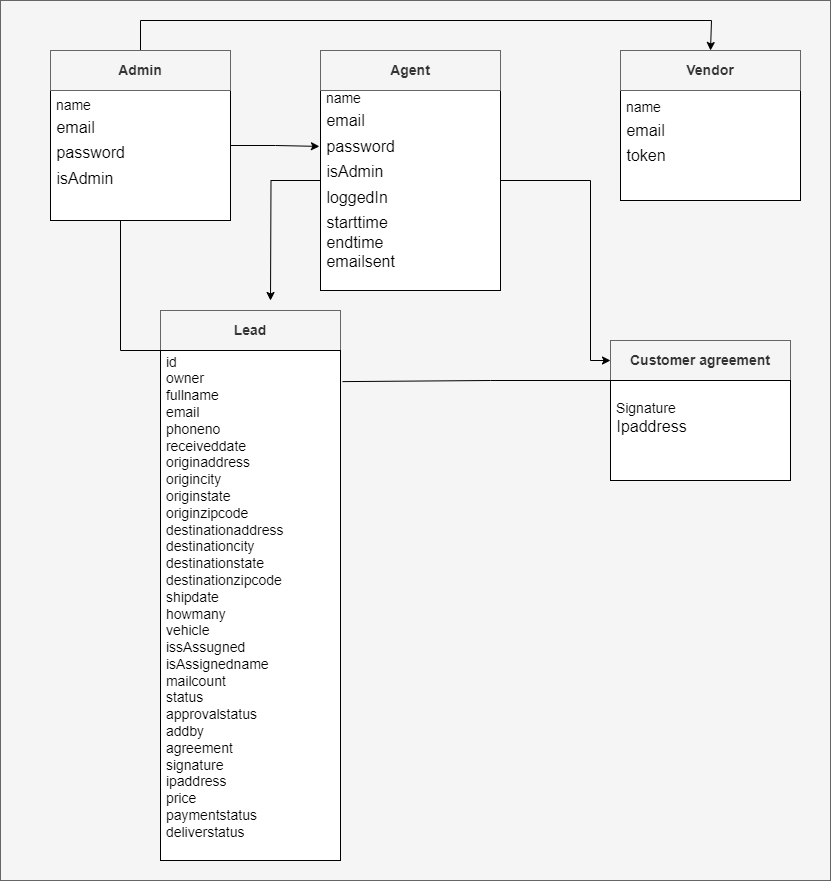

The diagram above was exported from draw.io. Its source (the exported page's mxGraphModel, read from the mxfile embedded in the PNG):
<mxGraphModel dx="880" dy="436" grid="1" gridSize="10" guides="1" tooltips="1" connect="1" arrows="1" fold="1" page="1" pageScale="1" pageWidth="850" pageHeight="1100" math="0" shadow="0">
  <root>
    <mxCell id="0" />
    <mxCell id="1" parent="0" />
    <mxCell id="_4WlJFU0rIF2tGG9njkx-24" value="" style="rounded=0;whiteSpace=wrap;html=1;fillColor=#f5f5f5;fontColor=#333333;strokeColor=#666666;" parent="1" vertex="1">
      <mxGeometry x="10" y="20" width="830" height="880" as="geometry" />
    </mxCell>
    <mxCell id="_4WlJFU0rIF2tGG9njkx-3" style="edgeStyle=orthogonalEdgeStyle;rounded=0;orthogonalLoop=1;jettySize=auto;html=1;entryX=0.017;entryY=0.22;entryDx=0;entryDy=0;entryPerimeter=0;" parent="1" source="_4WlJFU0rIF2tGG9njkx-4" edge="1">
      <mxGeometry relative="1" as="geometry">
        <mxPoint x="193.05999999999995" y="452.20000000000005" as="targetPoint" />
        <Array as="points">
          <mxPoint x="130" y="370" />
          <mxPoint x="181" y="370" />
          <mxPoint x="181" y="452" />
        </Array>
      </mxGeometry>
    </mxCell>
    <mxCell id="_4WlJFU0rIF2tGG9njkx-20" style="edgeStyle=orthogonalEdgeStyle;rounded=0;orthogonalLoop=1;jettySize=auto;html=1;entryX=-0.006;entryY=0.345;entryDx=0;entryDy=0;entryPerimeter=0;" parent="1" source="_4WlJFU0rIF2tGG9njkx-4" target="_4WlJFU0rIF2tGG9njkx-8" edge="1">
      <mxGeometry relative="1" as="geometry" />
    </mxCell>
    <mxCell id="_4WlJFU0rIF2tGG9njkx-4" value="&lt;div style=&quot;text-align: justify;&quot;&gt;&lt;span style=&quot;vertical-align: super; background-color: initial;&quot;&gt;&lt;font style=&quot;font-size: 14px;&quot;&gt;&amp;nbsp;name&lt;/font&gt;&lt;/span&gt;&lt;/div&gt;&lt;sup&gt;&lt;font style=&quot;&quot; size=&quot;3&quot;&gt;&lt;div style=&quot;text-align: justify;&quot;&gt;&lt;span style=&quot;vertical-align: super; background-color: initial;&quot;&gt;&amp;nbsp;email&lt;/span&gt;&lt;/div&gt;&lt;div style=&quot;text-align: justify;&quot;&gt;&lt;span style=&quot;vertical-align: super; background-color: initial;&quot;&gt;&amp;nbsp;password&lt;/span&gt;&lt;/div&gt;&lt;div style=&quot;text-align: justify;&quot;&gt;&lt;span style=&quot;vertical-align: super; background-color: initial;&quot;&gt;&amp;nbsp;isAdmin&lt;/span&gt;&lt;/div&gt;&lt;/font&gt;&lt;/sup&gt;" style="rounded=0;whiteSpace=wrap;html=1;align=left;" parent="1" vertex="1">
      <mxGeometry x="60" y="90" width="180" height="150" as="geometry" />
    </mxCell>
    <mxCell id="_4WlJFU0rIF2tGG9njkx-22" style="edgeStyle=orthogonalEdgeStyle;rounded=0;orthogonalLoop=1;jettySize=auto;html=1;entryX=0.5;entryY=0;entryDx=0;entryDy=0;" parent="1" source="_4WlJFU0rIF2tGG9njkx-5" target="_4WlJFU0rIF2tGG9njkx-11" edge="1">
      <mxGeometry relative="1" as="geometry">
        <mxPoint x="720" y="50" as="targetPoint" />
        <Array as="points">
          <mxPoint x="150" y="40" />
          <mxPoint x="721" y="40" />
        </Array>
      </mxGeometry>
    </mxCell>
    <mxCell id="_4WlJFU0rIF2tGG9njkx-5" value="&lt;b&gt;&lt;font style=&quot;font-size: 14px;&quot;&gt;Admin&lt;/font&gt;&lt;/b&gt;" style="rounded=0;whiteSpace=wrap;html=1;fillColor=#f5f5f5;fontColor=#333333;strokeColor=#666666;" parent="1" vertex="1">
      <mxGeometry x="60" y="70" width="180" height="40" as="geometry" />
    </mxCell>
    <mxCell id="_4WlJFU0rIF2tGG9njkx-6" style="edgeStyle=orthogonalEdgeStyle;rounded=0;orthogonalLoop=1;jettySize=auto;html=1;" parent="1" source="_4WlJFU0rIF2tGG9njkx-8" target="_4WlJFU0rIF2tGG9njkx-17" edge="1">
      <mxGeometry relative="1" as="geometry">
        <mxPoint x="710" y="360" as="targetPoint" />
        <Array as="points">
          <mxPoint x="600" y="200" />
          <mxPoint x="600" y="380" />
        </Array>
      </mxGeometry>
    </mxCell>
    <mxCell id="_4WlJFU0rIF2tGG9njkx-23" style="edgeStyle=orthogonalEdgeStyle;rounded=0;orthogonalLoop=1;jettySize=auto;html=1;" parent="1" source="_4WlJFU0rIF2tGG9njkx-8" edge="1">
      <mxGeometry relative="1" as="geometry">
        <mxPoint x="280" y="320" as="targetPoint" />
      </mxGeometry>
    </mxCell>
    <mxCell id="_4WlJFU0rIF2tGG9njkx-8" value="&lt;div style=&quot;text-align: justify;&quot;&gt;&lt;span style=&quot;vertical-align: super; background-color: initial;&quot;&gt;&lt;font style=&quot;font-size: 14px;&quot;&gt;&amp;nbsp;name&lt;/font&gt;&lt;/span&gt;&lt;/div&gt;&lt;sup&gt;&lt;font style=&quot;&quot; size=&quot;3&quot;&gt;&lt;div style=&quot;text-align: justify;&quot;&gt;&lt;span style=&quot;vertical-align: super; background-color: initial;&quot;&gt;&amp;nbsp;email&lt;/span&gt;&lt;/div&gt;&lt;div style=&quot;text-align: justify;&quot;&gt;&lt;span style=&quot;vertical-align: super; background-color: initial;&quot;&gt;&amp;nbsp;password&lt;/span&gt;&lt;/div&gt;&lt;div style=&quot;text-align: justify;&quot;&gt;&lt;span style=&quot;vertical-align: super; background-color: initial;&quot;&gt;&amp;nbsp;isAdmin&lt;/span&gt;&lt;/div&gt;&lt;div style=&quot;text-align: justify;&quot;&gt;&lt;span style=&quot;vertical-align: super; background-color: initial;&quot;&gt;&amp;nbsp;loggedIn&lt;/span&gt;&lt;/div&gt;&lt;div style=&quot;text-align: justify;&quot;&gt;&amp;nbsp;starttime&lt;/div&gt;&lt;div style=&quot;text-align: justify;&quot;&gt;&amp;nbsp;endtime&lt;/div&gt;&lt;div style=&quot;text-align: justify;&quot;&gt;&amp;nbsp;emailsent&lt;/div&gt;&lt;/font&gt;&lt;/sup&gt;" style="rounded=0;whiteSpace=wrap;html=1;align=left;" parent="1" vertex="1">
      <mxGeometry x="330" y="90" width="180" height="220" as="geometry" />
    </mxCell>
    <mxCell id="_4WlJFU0rIF2tGG9njkx-9" value="&lt;b&gt;&lt;font style=&quot;font-size: 14px;&quot;&gt;Agent&lt;/font&gt;&lt;/b&gt;" style="rounded=0;whiteSpace=wrap;html=1;fillColor=#f5f5f5;fontColor=#333333;strokeColor=#666666;" parent="1" vertex="1">
      <mxGeometry x="330" y="70" width="180" height="40" as="geometry" />
    </mxCell>
    <mxCell id="_4WlJFU0rIF2tGG9njkx-10" value="&lt;div style=&quot;text-align: justify;&quot;&gt;&lt;span style=&quot;vertical-align: super; background-color: initial;&quot;&gt;&lt;font style=&quot;font-size: 14px;&quot;&gt;&amp;nbsp;name&lt;/font&gt;&lt;/span&gt;&lt;/div&gt;&lt;sup&gt;&lt;font style=&quot;&quot; size=&quot;3&quot;&gt;&lt;div style=&quot;text-align: justify;&quot;&gt;&lt;span style=&quot;vertical-align: super; background-color: initial;&quot;&gt;&amp;nbsp;email&lt;/span&gt;&lt;/div&gt;&lt;div style=&quot;text-align: justify;&quot;&gt;&lt;span style=&quot;vertical-align: super; background-color: initial;&quot;&gt;&amp;nbsp;token&lt;/span&gt;&lt;/div&gt;&lt;/font&gt;&lt;/sup&gt;" style="rounded=0;whiteSpace=wrap;html=1;align=left;" parent="1" vertex="1">
      <mxGeometry x="630" y="90" width="180" height="130" as="geometry" />
    </mxCell>
    <mxCell id="_4WlJFU0rIF2tGG9njkx-11" value="&lt;b&gt;&lt;font style=&quot;font-size: 14px;&quot;&gt;Vendor&lt;/font&gt;&lt;/b&gt;" style="rounded=0;whiteSpace=wrap;html=1;fillColor=#f5f5f5;fontColor=#333333;strokeColor=#666666;" parent="1" vertex="1">
      <mxGeometry x="630" y="70" width="180" height="40" as="geometry" />
    </mxCell>
    <mxCell id="_4WlJFU0rIF2tGG9njkx-12" value="&lt;b&gt;&lt;font style=&quot;font-size: 14px;&quot;&gt;Lead&lt;/font&gt;&lt;/b&gt;" style="rounded=0;whiteSpace=wrap;html=1;fillColor=#f5f5f5;fontColor=#333333;strokeColor=#666666;" parent="1" vertex="1">
      <mxGeometry x="170" y="330" width="180" height="40" as="geometry" />
    </mxCell>
    <mxCell id="_4WlJFU0rIF2tGG9njkx-16" value="&lt;div style=&quot;text-align: justify;&quot;&gt;&lt;span style=&quot;font-size: 14px;&quot;&gt;&amp;nbsp;id&lt;/span&gt;&lt;/div&gt;&lt;div style=&quot;text-align: justify;&quot;&gt;&lt;span style=&quot;font-size: 14px;&quot;&gt;&amp;nbsp;owner&lt;/span&gt;&lt;/div&gt;&lt;div style=&quot;text-align: justify;&quot;&gt;&lt;span style=&quot;font-size: 14px;&quot;&gt;&amp;nbsp;fullname&lt;/span&gt;&lt;/div&gt;&lt;div style=&quot;text-align: justify;&quot;&gt;&lt;span style=&quot;font-size: 14px;&quot;&gt;&amp;nbsp;email&lt;/span&gt;&lt;/div&gt;&lt;div style=&quot;text-align: justify;&quot;&gt;&lt;span style=&quot;font-size: 14px;&quot;&gt;&amp;nbsp;phoneno&lt;/span&gt;&lt;/div&gt;&lt;div style=&quot;text-align: justify;&quot;&gt;&lt;span style=&quot;font-size: 14px;&quot;&gt;&amp;nbsp;receiveddate&lt;/span&gt;&lt;/div&gt;&lt;div style=&quot;text-align: justify;&quot;&gt;&lt;span style=&quot;font-size: 14px;&quot;&gt;&amp;nbsp;originaddress&lt;/span&gt;&lt;/div&gt;&lt;div style=&quot;text-align: justify;&quot;&gt;&lt;span style=&quot;font-size: 14px;&quot;&gt;&amp;nbsp;origincity&lt;/span&gt;&lt;/div&gt;&lt;div style=&quot;text-align: justify;&quot;&gt;&lt;span style=&quot;font-size: 14px;&quot;&gt;&amp;nbsp;originstate&lt;/span&gt;&lt;/div&gt;&lt;div style=&quot;text-align: justify;&quot;&gt;&lt;span style=&quot;font-size: 14px;&quot;&gt;&amp;nbsp;originzipcode&lt;/span&gt;&lt;/div&gt;&lt;div style=&quot;text-align: justify;&quot;&gt;&lt;span style=&quot;font-size: 14px;&quot;&gt;&amp;nbsp;destinationaddress&lt;/span&gt;&lt;/div&gt;&lt;div style=&quot;text-align: justify;&quot;&gt;&lt;span style=&quot;font-size: 14px;&quot;&gt;&amp;nbsp;destinationcity&lt;/span&gt;&lt;/div&gt;&lt;div style=&quot;text-align: justify;&quot;&gt;&lt;span style=&quot;font-size: 14px;&quot;&gt;&amp;nbsp;destinationstate&lt;/span&gt;&lt;/div&gt;&lt;div style=&quot;text-align: justify;&quot;&gt;&lt;span style=&quot;font-size: 14px;&quot;&gt;&amp;nbsp;destinationzipcode&lt;/span&gt;&lt;/div&gt;&lt;div style=&quot;text-align: justify;&quot;&gt;&lt;span style=&quot;font-size: 14px;&quot;&gt;&amp;nbsp;shipdate&lt;/span&gt;&lt;/div&gt;&lt;div style=&quot;text-align: justify;&quot;&gt;&lt;span style=&quot;font-size: 14px;&quot;&gt;&amp;nbsp;howmany&lt;/span&gt;&lt;/div&gt;&lt;div style=&quot;text-align: justify;&quot;&gt;&lt;span style=&quot;font-size: 14px;&quot;&gt;&amp;nbsp;vehicle&lt;/span&gt;&lt;/div&gt;&lt;div style=&quot;text-align: justify;&quot;&gt;&lt;span style=&quot;font-size: 14px;&quot;&gt;&amp;nbsp;issAssugned&lt;/span&gt;&lt;/div&gt;&lt;div style=&quot;text-align: justify;&quot;&gt;&lt;span style=&quot;font-size: 14px;&quot;&gt;&amp;nbsp;isAssignedname&amp;nbsp;&lt;/span&gt;&lt;/div&gt;&lt;div style=&quot;text-align: justify;&quot;&gt;&lt;span style=&quot;font-size: 14px;&quot;&gt;&amp;nbsp;mailcount&lt;/span&gt;&lt;/div&gt;&lt;div style=&quot;text-align: justify;&quot;&gt;&lt;span style=&quot;font-size: 14px;&quot;&gt;&amp;nbsp;status&lt;/span&gt;&lt;/div&gt;&lt;div style=&quot;text-align: justify;&quot;&gt;&lt;span style=&quot;font-size: 14px;&quot;&gt;&amp;nbsp;approvalstatus&lt;/span&gt;&lt;/div&gt;&lt;div style=&quot;text-align: justify;&quot;&gt;&lt;span style=&quot;font-size: 14px;&quot;&gt;&amp;nbsp;addby&lt;/span&gt;&lt;/div&gt;&lt;div style=&quot;text-align: justify;&quot;&gt;&lt;span style=&quot;font-size: 14px;&quot;&gt;&amp;nbsp;agreement&lt;/span&gt;&lt;/div&gt;&lt;div style=&quot;text-align: justify;&quot;&gt;&lt;span style=&quot;font-size: 14px;&quot;&gt;&amp;nbsp;signature&lt;/span&gt;&lt;/div&gt;&lt;div style=&quot;text-align: justify;&quot;&gt;&lt;span style=&quot;font-size: 14px;&quot;&gt;&amp;nbsp;ipaddress&lt;/span&gt;&lt;/div&gt;&lt;div style=&quot;text-align: justify;&quot;&gt;&lt;span style=&quot;font-size: 14px;&quot;&gt;&amp;nbsp;price&lt;/span&gt;&lt;/div&gt;&lt;div style=&quot;text-align: justify;&quot;&gt;&lt;span style=&quot;font-size: 14px;&quot;&gt;&amp;nbsp;paymentstatus&lt;/span&gt;&lt;/div&gt;&lt;div style=&quot;text-align: justify;&quot;&gt;&lt;span style=&quot;font-size: 14px;&quot;&gt;&amp;nbsp;deliverstatus&lt;/span&gt;&lt;/div&gt;&lt;div style=&quot;text-align: justify;&quot;&gt;&lt;span style=&quot;font-size: 14px;&quot;&gt;&lt;br&gt;&lt;/span&gt;&lt;/div&gt;" style="rounded=0;whiteSpace=wrap;html=1;align=left;" parent="1" vertex="1">
      <mxGeometry x="170" y="370" width="180" height="510" as="geometry" />
    </mxCell>
    <mxCell id="_4WlJFU0rIF2tGG9njkx-17" value="&lt;div style=&quot;&quot;&gt;&lt;b&gt;&lt;font style=&quot;font-size: 14px;&quot;&gt;Customer agreement&lt;/font&gt;&lt;/b&gt;&lt;/div&gt;" style="rounded=0;whiteSpace=wrap;html=1;align=center;fillColor=#f5f5f5;fontColor=#333333;strokeColor=#666666;" parent="1" vertex="1">
      <mxGeometry x="620" y="360" width="180" height="40" as="geometry" />
    </mxCell>
    <mxCell id="_4WlJFU0rIF2tGG9njkx-18" value="&lt;div style=&quot;text-align: justify;&quot;&gt;&lt;div style=&quot;border-color: var(--border-color);&quot;&gt;&lt;font style=&quot;border-color: var(--border-color); font-size: 14px;&quot;&gt;&amp;nbsp;Signature&lt;/font&gt;&lt;/div&gt;&lt;sup style=&quot;border-color: var(--border-color); text-align: left;&quot;&gt;&lt;font style=&quot;border-color: var(--border-color);&quot; size=&quot;3&quot;&gt;&lt;div style=&quot;border-color: var(--border-color); text-align: justify;&quot;&gt;&lt;span style=&quot;border-color: var(--border-color); vertical-align: super; background-color: initial;&quot;&gt;&amp;nbsp;Ipaddress&lt;/span&gt;&lt;/div&gt;&lt;div style=&quot;border-color: var(--border-color); text-align: justify;&quot;&gt;&lt;br&gt;&lt;/div&gt;&lt;/font&gt;&lt;/sup&gt;&lt;/div&gt;" style="rounded=0;whiteSpace=wrap;html=1;align=left;" parent="1" vertex="1">
      <mxGeometry x="620" y="400" width="180" height="100" as="geometry" />
    </mxCell>
    <mxCell id="_4WlJFU0rIF2tGG9njkx-19" value="" style="endArrow=none;html=1;rounded=0;entryX=0;entryY=0;entryDx=0;entryDy=0;exitX=1.011;exitY=0.061;exitDx=0;exitDy=0;exitPerimeter=0;" parent="1" source="_4WlJFU0rIF2tGG9njkx-16" target="_4WlJFU0rIF2tGG9njkx-18" edge="1">
      <mxGeometry width="50" height="50" relative="1" as="geometry">
        <mxPoint x="350" y="380" as="sourcePoint" />
        <mxPoint x="450" y="580" as="targetPoint" />
        <Array as="points">
          <mxPoint x="500" y="400" />
        </Array>
      </mxGeometry>
    </mxCell>
  </root>
</mxGraphModel>